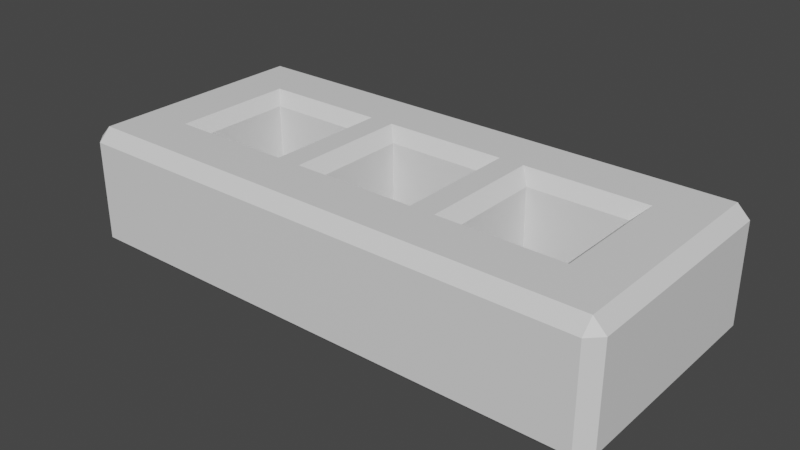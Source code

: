 # Source: brick.blend  (saved by Blender 3.6.13; exported with 4.5.12 LTS)
import bpy
from mathutils import Matrix  # noqa: F401  (used for matrix-valued properties, if any)

bpy.ops.wm.read_factory_settings(use_empty=True)
scene = bpy.context.scene
scene.name = 'Scene'

# ---- collections
col_collection = bpy.data.collections.new('Collection'); scene.collection.children.link(col_collection)

# ---- materials (node trees are filled in below, after node groups)
mat_material = bpy.data.materials.new('Material')
mat_material.alpha_threshold = 0.0
mat_material.use_transparent_shadow = False
mat_material.roughness = 0.5
mat_material.line_color = (0.0, 0.0, 0.0, 1.0)

# ---- material node trees
mat_material.use_nodes = True; mat_material.node_tree.nodes.clear()
_N = mat_material.node_tree.nodes; _L = mat_material.node_tree.links
n0 = _N.new('ShaderNodeOutputMaterial'); n0.name = 'Material Output'; n0.location = (300, 300)
n1 = _N.new('ShaderNodeBsdfPrincipled'); n1.name = 'Principled BSDF'; n1.location = (10, 300)
n1.distribution = 'GGX'
n1.subsurface_method = 'RANDOM_WALK_SKIN'
n1.inputs[3].default_value = 1.45
n1.inputs[27].default_value = (0.0, 0.0, 0.0, 1.0)
n1.inputs[28].default_value = 1.0
_L.new(n1.outputs[0], n0.inputs[0])
n0.is_active_output = True

# ---- world
world_world = bpy.data.worlds.new('World'); scene.world = world_world
world_world.use_nodes = True; world_world.node_tree.nodes.clear()
_N = world_world.node_tree.nodes; _L = world_world.node_tree.links
n0 = _N.new('ShaderNodeOutputWorld'); n0.name = 'World Output'; n0.location = (300, 300)
n1 = _N.new('ShaderNodeBackground'); n1.name = 'Background'; n1.location = (10, 300)
n1.inputs[0].default_value = (0.05088, 0.05088, 0.05088, 1.0)
_L.new(n1.outputs[0], n0.inputs[0])
n0.is_active_output = True
world_world.color = (0.05088, 0.05088, 0.05088)
world_world.use_sun_shadow = False
world_world.sun_shadow_jitter_overblur = 0.0

# ---- meshes
me_brick = bpy.data.meshes.new('Brick')
me_brick.from_pydata([(0.21, 0.1, 0.04), (0.21, 0.09, 0.05), (0.22, 0.09, 0.04), (0.21, 0.1, -0.04), (0.22, 0.09, -0.04), (0.21, 0.09, -0.05), (0.21, -0.1, 0.04), (0.22, -0.09, 0.04), (0.21, -0.09, 0.05), (0.22, -0.09, -0.04), (0.21, -0.1, -0.04), (0.21, -0.09, -0.05), (-0.21, 0.1, 0.04), (-0.22, 0.09, 0.04), (-0.21, 0.09, 0.05), (-0.22, 0.09, -0.04), (-0.21, 0.1, -0.04), (-0.21, 0.09, -0.05), (-0.22, -0.09, 0.04), (-0.21, -0.1, 0.04), (-0.21, -0.09, 0.05), (-0.21, -0.09, -0.05), (-0.21, -0.1, -0.04), (-0.22, -0.09, -0.04), (0.06, 0.09, -0.05), (0.06, 0.1, -0.04), (-0.06, 0.1, -0.04), (-0.06, 0.09, -0.05), (0.06, -0.09, 0.05), (0.06, -0.1, 0.04), (-0.06, -0.1, 0.04), (-0.06, -0.09, 0.05), (-0.06, -0.09, -0.05), (-0.06, -0.1, -0.04), (0.06, -0.1, -0.04), (0.06, -0.09, -0.05), (-0.06, 0.09, 0.05), (-0.06, 0.1, 0.04), (0.06, 0.1, 0.04), (0.06, 0.09, 0.05), (-0.08, 0.04, 0.04), (-0.07, 0.05, 0.05), (-0.17, 0.05, 0.05), (-0.16, 0.04, 0.04), (-0.17, -0.05, 0.05), (-0.16, -0.04, 0.04), (-0.08, -0.04, 0.04), (-0.07, -0.05, 0.05), (0.08, 0.04, -0.04), (0.07, 0.05, -0.05), (0.17, 0.05, -0.05), (0.16, 0.04, -0.04), (0.17, -0.05, -0.05), (0.16, -0.04, -0.04), (0.08, -0.04, -0.04), (0.07, -0.05, -0.05), (-0.16, 0.04, -0.04), (-0.17, 0.05, -0.05), (-0.07, 0.05, -0.05), (-0.08, 0.04, -0.04), (-0.07, -0.05, -0.05), (-0.08, -0.04, -0.04), (-0.16, -0.04, -0.04), (-0.17, -0.05, -0.05), (-0.04, 0.04, -0.04), (-0.05, 0.05, -0.05), (0.05, 0.05, -0.05), (0.04, 0.04, -0.04), (0.05, -0.05, -0.05), (0.04, -0.04, -0.04), (-0.04, -0.04, -0.04), (-0.05, -0.05, -0.05), (0.16, 0.04, 0.04), (0.17, 0.05, 0.05), (0.07, 0.05, 0.05), (0.08, 0.04, 0.04), (0.07, -0.05, 0.05), (0.08, -0.04, 0.04), (0.16, -0.04, 0.04), (0.17, -0.05, 0.05), (0.04, 0.04, 0.04), (0.05, 0.05, 0.05), (-0.05, 0.05, 0.05), (-0.04, 0.04, 0.04), (-0.05, -0.05, 0.05), (-0.04, -0.04, 0.04), (0.04, -0.04, 0.04), (0.05, -0.05, 0.05)], [], [(72, 75, 48, 51), (61, 62, 45, 46), (20, 31, 47, 44), (17, 27, 58, 57), (8, 1, 73, 79), (4, 2, 7, 9), (62, 56, 43, 45), (35, 32, 71, 68), (36, 14, 42, 41), (1, 39, 74, 73), (39, 36, 82, 81), (36, 31, 84, 82), (24, 5, 50, 49), (27, 24, 66, 65), (23, 18, 13, 15), (27, 32, 60, 58), (80, 83, 64, 67), (85, 86, 69, 70), (10, 6, 29, 34), (78, 72, 51, 53), (16, 12, 37, 26), (83, 85, 70, 64), (33, 30, 19, 22), (86, 80, 67, 69), (21, 17, 57, 63), (26, 37, 38, 25), (75, 77, 54, 48), (28, 39, 81, 87), (32, 21, 63, 60), (39, 28, 76, 74), (31, 28, 87, 84), (77, 78, 53, 54), (11, 35, 55, 52), (59, 61, 46, 40), (34, 29, 30, 33), (28, 8, 79, 76), (14, 20, 44, 42), (31, 36, 41, 47), (24, 35, 68, 66), (32, 27, 65, 71), (5, 11, 52, 50), (35, 24, 49, 55), (0, 1, 2), (3, 4, 5), (6, 7, 8), (9, 10, 11), (12, 13, 14), (15, 16, 17), (18, 19, 20), (21, 22, 23), (17, 21, 23, 15), (27, 17, 16, 26), (2, 4, 3, 0), (22, 19, 18, 23), (6, 10, 9, 7), (12, 16, 15, 13), (31, 20, 19, 30), (1, 8, 7, 2), (35, 11, 10, 34), (20, 14, 13, 18), (39, 1, 0, 38), (11, 5, 4, 9), (5, 24, 25, 3), (24, 27, 26, 25), (8, 28, 29, 6), (28, 31, 30, 29), (21, 32, 33, 22), (32, 35, 34, 33), (14, 36, 37, 12), (36, 39, 38, 37), (25, 38, 0, 3), (43, 40, 41, 42), (40, 46, 47, 41), (45, 43, 42, 44), (46, 45, 44, 47), (51, 48, 49, 50), (48, 54, 55, 49), (53, 51, 50, 52), (54, 53, 52, 55), (59, 56, 57, 58), (56, 62, 63, 57), (58, 60, 61, 59), (62, 61, 60, 63), (67, 64, 65, 66), (64, 70, 71, 65), (66, 68, 69, 67), (70, 69, 68, 71), (75, 72, 73, 74), (72, 78, 79, 73), (74, 76, 77, 75), (78, 77, 76, 79), (83, 80, 81, 82), (80, 86, 87, 81), (82, 84, 85, 83), (86, 85, 84, 87), (56, 59, 40, 43)])
_uv = me_brick.uv_layers.new(name='UVMap')
_uv.uv.foreach_set('vector', [0.06796, 0.6087, 0.06796, 0.4806, 0.1586, 0.4806, 0.1586, 0.6087, 0.3851, 0.2243, 0.3851, 0.09611, 0.4757, 0.09611, 0.4757, 0.2243, 0.2039, 0.01602, 0.2039, 0.2563, 0.1586, 0.2403, 0.1586, 0.08009, 0.521, 0.01602, 0.521, 0.2563, 0.4757, 0.2403, 0.4757, 0.08009, 0.2039, 0.6888, 3.011e-08, 0.6888, 0.04531, 0.6247, 0.1586, 0.6247, 0.8238, 0.3044, 0.6956, 0.3044, 0.6956, 0.01602, 0.8238, 0.01602, 0.8238, 0.6568, 0.8238, 0.7849, 0.6956, 0.7849, 0.6956, 0.6568, 0.3172, 0.4485, 0.3172, 0.2563, 0.3625, 0.2723, 0.3625, 0.4325, 1.12e-08, 0.2563, 7.002e-10, 0.01602, 0.04531, 0.08009, 0.04531, 0.2403, 3.011e-08, 0.6888, 1.961e-08, 0.4485, 0.04531, 0.4645, 0.04531, 0.6247, 1.961e-08, 0.4485, 1.12e-08, 0.2563, 0.04531, 0.2723, 0.04531, 0.4325, 1.12e-08, 0.2563, 0.2039, 0.2563, 0.1586, 0.2723, 0.04531, 0.2723, 0.521, 0.4485, 0.521, 0.6888, 0.4757, 0.6247, 0.4757, 0.4645, 0.521, 0.2563, 0.521, 0.4485, 0.4757, 0.4325, 0.4757, 0.2723, 0.8238, 0.6247, 0.6956, 0.6247, 0.6956, 0.3364, 0.8238, 0.3364, 0.521, 0.2563, 0.3172, 0.2563, 0.3625, 0.2403, 0.4757, 0.2403, 0.06796, 0.4165, 0.06796, 0.2883, 0.1586, 0.2883, 0.1586, 0.4165, 0.4757, 0.2883, 0.4757, 0.4165, 0.3851, 0.4165, 0.3851, 0.2883, 0.3172, 0.6888, 0.2265, 0.6888, 0.2265, 0.4485, 0.3172, 0.4485, 0.01602, 0.849, 0.01602, 0.7208, 0.1442, 0.7208, 0.1442, 0.849, 0.5437, 0.01602, 0.6343, 0.01602, 0.6343, 0.2563, 0.5437, 0.2563, 0.3332, 0.849, 0.3332, 0.7208, 0.4613, 0.7208, 0.4613, 0.849, 0.3172, 0.2563, 0.2265, 0.2563, 0.2265, 0.01602, 0.3172, 0.01602, 0.4934, 0.849, 0.4934, 0.7208, 0.6215, 0.7208, 0.6215, 0.849, 0.3172, 0.01602, 0.521, 0.01602, 0.4757, 0.08009, 0.3625, 0.08009, 0.5437, 0.2563, 0.6343, 0.2563, 0.6343, 0.4485, 0.5437, 0.4485, 0.6956, 0.9451, 0.6956, 0.817, 0.8238, 0.817, 0.8238, 0.9451, 0.2039, 0.4485, 1.961e-08, 0.4485, 0.04531, 0.4325, 0.1586, 0.4325, 0.3172, 0.2563, 0.3172, 0.01602, 0.3625, 0.08009, 0.3625, 0.2403, 1.961e-08, 0.4485, 0.2039, 0.4485, 0.1586, 0.4645, 0.04531, 0.4645, 0.2039, 0.2563, 0.2039, 0.4485, 0.1586, 0.4325, 0.1586, 0.2723, 0.4757, 0.4806, 0.4757, 0.6087, 0.3851, 0.6087, 0.3851, 0.4806, 0.3172, 0.6888, 0.3172, 0.4485, 0.3625, 0.4645, 0.3625, 0.6247, 0.984, 0.01602, 0.984, 0.1442, 0.8558, 0.1442, 0.8558, 0.01602, 0.3172, 0.4485, 0.2265, 0.4485, 0.2265, 0.2563, 0.3172, 0.2563, 0.2039, 0.4485, 0.2039, 0.6888, 0.1586, 0.6247, 0.1586, 0.4645, 7.002e-10, 0.01602, 0.2039, 0.01602, 0.1586, 0.08009, 0.04531, 0.08009, 0.2039, 0.2563, 1.12e-08, 0.2563, 0.04531, 0.2403, 0.1586, 0.2403, 0.521, 0.4485, 0.3172, 0.4485, 0.3625, 0.4325, 0.4757, 0.4325, 0.3172, 0.2563, 0.521, 0.2563, 0.4757, 0.2723, 0.3625, 0.2723, 0.521, 0.6888, 0.3172, 0.6888, 0.3625, 0.6247, 0.4757, 0.6247, 0.3172, 0.4485, 0.521, 0.4485, 0.4757, 0.4645, 0.3625, 0.4645, 0.657, 0.01602, 0.6343, 0.01602, 0.6456, -4.352e-09, 0.5437, 0.6888, 0.5324, 0.7048, 0.521, 0.6888, 0.2265, 0.6888, 0.2152, 0.7048, 0.2039, 0.6888, 0.6683, 5.342e-09, 0.6796, 0.01602, 0.657, 0.01602, 0.657, 0.6888, 0.6456, 0.7048, 0.6343, 0.6888, 0.5324, -5.993e-10, 0.5437, 0.01602, 0.521, 0.01602, 0.2152, -9.407e-09, 0.2265, 0.01602, 0.2039, 0.01602, 0.657, 0.6888, 0.6796, 0.6888, 0.6683, 0.7048, 0.8398, 0.3364, 0.8398, 0.6247, 0.8238, 0.6247, 0.8238, 0.3364, 0.521, 0.2563, 0.521, 0.01602, 0.5437, 0.01602, 0.5437, 0.2563, 0.6956, 0.3044, 0.8238, 0.3044, 0.8238, 0.3204, 0.6956, 0.3204, 0.8238, 0.6408, 0.6956, 0.6408, 0.6956, 0.6247, 0.8238, 0.6247, 0.6956, 5.397e-09, 0.8238, -2.042e-10, 0.8238, 0.01602, 0.6956, 0.01602, 0.6956, 0.3204, 0.8238, 0.3204, 0.8238, 0.3364, 0.6956, 0.3364, 0.2039, 0.2563, 0.2039, 0.01602, 0.2265, 0.01602, 0.2265, 0.2563, 0.6796, 0.3044, 0.6796, 0.01602, 0.6956, 0.01602, 0.6956, 0.3044, 0.657, 0.2563, 0.657, 0.01602, 0.6796, 0.01602, 0.6796, 0.2563, 0.6796, 0.6247, 0.6796, 0.3364, 0.6956, 0.3364, 0.6956, 0.6247, 0.6343, 0.2563, 0.6343, 0.01602, 0.657, 0.01602, 0.657, 0.2563, 0.8398, 0.01602, 0.8398, 0.3044, 0.8238, 0.3044, 0.8238, 0.01602, 0.521, 0.6888, 0.521, 0.4485, 0.5437, 0.4485, 0.5437, 0.6888, 0.521, 0.4485, 0.521, 0.2563, 0.5437, 0.2563, 0.5437, 0.4485, 0.2039, 0.6888, 0.2039, 0.4485, 0.2265, 0.4485, 0.2265, 0.6888, 0.2039, 0.4485, 0.2039, 0.2563, 0.2265, 0.2563, 0.2265, 0.4485, 0.657, 0.6888, 0.657, 0.4485, 0.6796, 0.4485, 0.6796, 0.6888, 0.657, 0.4485, 0.657, 0.2563, 0.6796, 0.2563, 0.6796, 0.4485, 0.6343, 0.6888, 0.6343, 0.4485, 0.657, 0.4485, 0.657, 0.6888, 0.6343, 0.4485, 0.6343, 0.2563, 0.657, 0.2563, 0.657, 0.4485, 0.5437, 0.4485, 0.6343, 0.4485, 0.6343, 0.6888, 0.5437, 0.6888, 0.06796, 0.09611, 0.06796, 0.2243, 0.04531, 0.2403, 0.04531, 0.08009, 0.8558, 0.01602, 0.8558, 0.1442, 0.8398, 0.1602, 0.8398, 1.103e-08, 0.6956, 0.6568, 0.6956, 0.7849, 0.6796, 0.8009, 0.6796, 0.6408, 0.8625, 0.1762, 0.8625, 0.3044, 0.8398, 0.3204, 0.8398, 0.1602, 0.8398, 0.6247, 0.8398, 0.4966, 0.8625, 0.4806, 0.8625, 0.6408, 0.8238, 0.9451, 0.8238, 0.817, 0.8398, 0.8009, 0.8398, 0.9611, 0.1442, 0.849, 0.1442, 0.7208, 0.1602, 0.7048, 0.1602, 0.865, 0.3851, 0.4806, 0.3851, 0.6087, 0.3625, 0.6247, 0.3625, 0.4645, 0.8398, 0.4645, 0.8398, 0.3364, 0.8625, 0.3204, 0.8625, 0.4806, 0.8238, 0.7849, 0.8238, 0.6568, 0.8398, 0.6408, 0.8398, 0.8009, 1.0, 4.029e-09, 1.0, 0.1602, 0.984, 0.1442, 0.984, 0.01602, 0.3851, 0.09611, 0.3851, 0.2243, 0.3625, 0.2403, 0.3625, 0.08009, 0.1602, 0.849, 0.1602, 0.7208, 0.1828, 0.7048, 0.1828, 0.865, 0.4613, 0.849, 0.4613, 0.7208, 0.4773, 0.7048, 0.4773, 0.865, 0.6375, 0.7048, 0.6375, 0.865, 0.6215, 0.849, 0.6215, 0.7208, 0.3851, 0.2883, 0.3851, 0.4165, 0.3625, 0.4325, 0.3625, 0.2723, 0.06796, 0.4806, 0.06796, 0.6087, 0.04531, 0.6247, 0.04531, 0.4645, 0.01602, 0.7208, 0.01602, 0.849, 7.974e-09, 0.865, 9.716e-10, 0.7048, 0.6796, 0.9611, 0.6796, 0.8009, 0.6956, 0.817, 0.6956, 0.9451, 0.8625, 0.6568, 0.8625, 0.7849, 0.8398, 0.8009, 0.8398, 0.6408, 0.06796, 0.2883, 0.06796, 0.4165, 0.04531, 0.4325, 0.04531, 0.2723, 0.4934, 0.7208, 0.4934, 0.849, 0.4773, 0.865, 0.4773, 0.7048, 0.3172, 0.865, 0.3172, 0.7048, 0.3332, 0.7208, 0.3332, 0.849, 0.2055, 0.7208, 0.2055, 0.849, 0.1828, 0.865, 0.1828, 0.7048, 0.1586, 0.09611, 0.1586, 0.2243, 0.06796, 0.2243, 0.06796, 0.09611])
me_brick.materials.append(mat_material)
me_brick.use_mirror_vertex_groups = False
me_brick.update()

# ---- objects
ob_brick = bpy.data.objects.new('Brick', me_brick)

# ---- transforms, parenting, visibility, modifiers, constraints
ob_brick.location = (0.0, 0.0, 0.0)
ob_brick.lock_rotations_4d = False
ob_brick.empty_display_type = 'ARROWS'
ob_brick.lineart.crease_threshold = 0.0

# ---- collection membership
col_collection.objects.link(ob_brick)

# ---- scene / render settings (as saved in the file)
scene.frame_start = 1; scene.frame_end = 250; scene.frame_set(1)
scene.render.engine = 'BLENDER_EEVEE_NEXT'
scene.cycles.sampling_pattern = 'TABULATED_SOBOL'
scene.view_settings.view_transform = 'Filmic'
bpy.context.view_layer.update()

# ---- added for rendering (the .blend has no active camera and no usable light): camera, sun
cam_auto = bpy.data.cameras.new('AutoCamera')
cam_auto.lens = 50.0
cam_auto.sensor_width = 36.0
cam_auto.clip_end = 1000.0
ob_auto_camera = bpy.data.objects.new('AutoCamera', cam_auto)
scene.collection.objects.link(ob_auto_camera)
ob_auto_camera.location = (0.456652, -0.547983, 0.365322)
ob_auto_camera.rotation_euler = (1.09748, -7.21219e-08, 0.694738)
scene.camera = ob_auto_camera
light_auto_sun = bpy.data.lights.new('AutoSun', 'SUN')
light_auto_sun.energy = 3.0
light_auto_sun.angle = 0.0523599
ob_auto_sun = bpy.data.objects.new('AutoSun', light_auto_sun)
scene.collection.objects.link(ob_auto_sun)
ob_auto_sun.rotation_euler = (0.872665, 0.174533, 0.523599)
bpy.context.view_layer.update()
